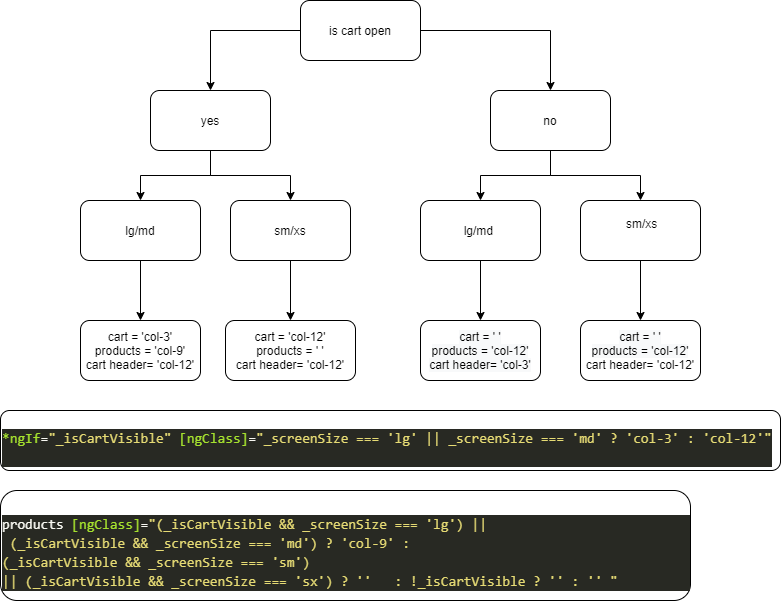

The diagram above was exported from draw.io. Its source (the exported page's mxGraphModel, read from the mxfile embedded in the PNG):
<mxGraphModel dx="782" dy="482" grid="1" gridSize="10" guides="1" tooltips="1" connect="1" arrows="1" fold="1" page="1" pageScale="1" pageWidth="827" pageHeight="1169" math="0" shadow="0">
  <root>
    <mxCell id="JtUDlKRl069PFbXsl1la-0" />
    <mxCell id="JtUDlKRl069PFbXsl1la-1" parent="JtUDlKRl069PFbXsl1la-0" />
    <mxCell id="JtUDlKRl069PFbXsl1la-2" value="" style="edgeStyle=orthogonalEdgeStyle;rounded=0;orthogonalLoop=1;jettySize=auto;html=1;" parent="JtUDlKRl069PFbXsl1la-1" source="JtUDlKRl069PFbXsl1la-4" target="JtUDlKRl069PFbXsl1la-7" edge="1">
      <mxGeometry relative="1" as="geometry" />
    </mxCell>
    <mxCell id="JtUDlKRl069PFbXsl1la-3" value="" style="edgeStyle=orthogonalEdgeStyle;rounded=0;orthogonalLoop=1;jettySize=auto;html=1;" parent="JtUDlKRl069PFbXsl1la-1" source="JtUDlKRl069PFbXsl1la-4" target="JtUDlKRl069PFbXsl1la-10" edge="1">
      <mxGeometry relative="1" as="geometry" />
    </mxCell>
    <mxCell id="JtUDlKRl069PFbXsl1la-4" value="is cart open" style="rounded=1;whiteSpace=wrap;html=1;" parent="JtUDlKRl069PFbXsl1la-1" vertex="1">
      <mxGeometry x="340" width="120" height="60" as="geometry" />
    </mxCell>
    <mxCell id="JtUDlKRl069PFbXsl1la-5" value="" style="edgeStyle=orthogonalEdgeStyle;rounded=0;orthogonalLoop=1;jettySize=auto;html=1;" parent="JtUDlKRl069PFbXsl1la-1" source="JtUDlKRl069PFbXsl1la-7" target="JtUDlKRl069PFbXsl1la-16" edge="1">
      <mxGeometry relative="1" as="geometry" />
    </mxCell>
    <mxCell id="e505ufaoQCtn8kuqjn0p-1" value="" style="edgeStyle=orthogonalEdgeStyle;rounded=0;orthogonalLoop=1;jettySize=auto;html=1;" edge="1" parent="JtUDlKRl069PFbXsl1la-1" source="JtUDlKRl069PFbXsl1la-7" target="e505ufaoQCtn8kuqjn0p-0">
      <mxGeometry relative="1" as="geometry" />
    </mxCell>
    <mxCell id="JtUDlKRl069PFbXsl1la-7" value="no" style="whiteSpace=wrap;html=1;rounded=1;" parent="JtUDlKRl069PFbXsl1la-1" vertex="1">
      <mxGeometry x="530" y="90" width="120" height="60" as="geometry" />
    </mxCell>
    <mxCell id="JtUDlKRl069PFbXsl1la-8" value="" style="edgeStyle=orthogonalEdgeStyle;rounded=0;orthogonalLoop=1;jettySize=auto;html=1;" parent="JtUDlKRl069PFbXsl1la-1" source="JtUDlKRl069PFbXsl1la-10" target="JtUDlKRl069PFbXsl1la-12" edge="1">
      <mxGeometry relative="1" as="geometry" />
    </mxCell>
    <mxCell id="JtUDlKRl069PFbXsl1la-9" value="" style="edgeStyle=orthogonalEdgeStyle;rounded=0;orthogonalLoop=1;jettySize=auto;html=1;" parent="JtUDlKRl069PFbXsl1la-1" source="JtUDlKRl069PFbXsl1la-10" target="JtUDlKRl069PFbXsl1la-14" edge="1">
      <mxGeometry relative="1" as="geometry" />
    </mxCell>
    <mxCell id="JtUDlKRl069PFbXsl1la-10" value="yes" style="whiteSpace=wrap;html=1;rounded=1;" parent="JtUDlKRl069PFbXsl1la-1" vertex="1">
      <mxGeometry x="190" y="90" width="120" height="60" as="geometry" />
    </mxCell>
    <mxCell id="JtUDlKRl069PFbXsl1la-11" value="" style="edgeStyle=orthogonalEdgeStyle;rounded=0;orthogonalLoop=1;jettySize=auto;html=1;" parent="JtUDlKRl069PFbXsl1la-1" source="JtUDlKRl069PFbXsl1la-12" target="JtUDlKRl069PFbXsl1la-19" edge="1">
      <mxGeometry relative="1" as="geometry" />
    </mxCell>
    <mxCell id="JtUDlKRl069PFbXsl1la-12" value="lg/md" style="whiteSpace=wrap;html=1;rounded=1;" parent="JtUDlKRl069PFbXsl1la-1" vertex="1">
      <mxGeometry x="120" y="200" width="120" height="60" as="geometry" />
    </mxCell>
    <mxCell id="JtUDlKRl069PFbXsl1la-13" value="" style="edgeStyle=orthogonalEdgeStyle;rounded=0;orthogonalLoop=1;jettySize=auto;html=1;" parent="JtUDlKRl069PFbXsl1la-1" source="JtUDlKRl069PFbXsl1la-14" target="JtUDlKRl069PFbXsl1la-20" edge="1">
      <mxGeometry relative="1" as="geometry" />
    </mxCell>
    <mxCell id="JtUDlKRl069PFbXsl1la-14" value="sm/xs" style="whiteSpace=wrap;html=1;rounded=1;" parent="JtUDlKRl069PFbXsl1la-1" vertex="1">
      <mxGeometry x="270" y="200" width="120" height="60" as="geometry" />
    </mxCell>
    <mxCell id="7xnj7kIGVtIPphs7_983-1" value="" style="edgeStyle=orthogonalEdgeStyle;rounded=0;orthogonalLoop=1;jettySize=auto;html=1;fontColor=#FFF2CC;" parent="JtUDlKRl069PFbXsl1la-1" source="JtUDlKRl069PFbXsl1la-16" target="7xnj7kIGVtIPphs7_983-0" edge="1">
      <mxGeometry relative="1" as="geometry" />
    </mxCell>
    <mxCell id="JtUDlKRl069PFbXsl1la-16" value="&amp;nbsp;sm/xs&lt;br&gt;&amp;nbsp;" style="whiteSpace=wrap;html=1;rounded=1;" parent="JtUDlKRl069PFbXsl1la-1" vertex="1">
      <mxGeometry x="620" y="200" width="120" height="60" as="geometry" />
    </mxCell>
    <mxCell id="JtUDlKRl069PFbXsl1la-19" value="cart = 'col-3'&lt;br&gt;products = 'col-9'&lt;br&gt;cart header= 'col-12'" style="whiteSpace=wrap;html=1;rounded=1;" parent="JtUDlKRl069PFbXsl1la-1" vertex="1">
      <mxGeometry x="120" y="320" width="120" height="60" as="geometry" />
    </mxCell>
    <mxCell id="JtUDlKRl069PFbXsl1la-20" value="cart = 'col-12'&lt;br&gt;products = ' '&lt;br&gt;cart header= 'col-12'" style="whiteSpace=wrap;html=1;rounded=1;" parent="JtUDlKRl069PFbXsl1la-1" vertex="1">
      <mxGeometry x="265" y="320" width="130" height="60" as="geometry" />
    </mxCell>
    <mxCell id="JtUDlKRl069PFbXsl1la-23" value="&lt;br&gt;&lt;div style=&quot;color: rgb(248 , 248 , 242) ; background-color: rgb(40 , 41 , 35) ; font-family: &amp;#34;consolas&amp;#34; , &amp;#34;courier new&amp;#34; , monospace ; font-weight: normal ; font-size: 14px ; line-height: 19px&quot;&gt;&lt;div&gt;&lt;span style=&quot;font-family: &amp;#34;consolas&amp;#34; , &amp;#34;courier new&amp;#34; , monospace ; color: rgb(166 , 226 , 46)&quot;&gt;*ngIf&lt;/span&gt;&lt;span style=&quot;font-family: &amp;#34;consolas&amp;#34; , &amp;#34;courier new&amp;#34; , monospace&quot;&gt;=&lt;/span&gt;&lt;span style=&quot;font-family: &amp;#34;consolas&amp;#34; , &amp;#34;courier new&amp;#34; , monospace ; color: rgb(230 , 219 , 116)&quot;&gt;&quot;_isCartVisible&quot;&lt;/span&gt;&amp;nbsp;&lt;span style=&quot;font-family: &amp;#34;consolas&amp;#34; , &amp;#34;courier new&amp;#34; , monospace ; color: rgb(166 , 226 , 46)&quot;&gt;[ngClass]&lt;/span&gt;&lt;span style=&quot;font-family: &amp;#34;consolas&amp;#34; , &amp;#34;courier new&amp;#34; , monospace&quot;&gt;=&lt;/span&gt;&lt;span style=&quot;font-family: &amp;#34;consolas&amp;#34; , &amp;#34;courier new&amp;#34; , monospace ; color: rgb(230 , 219 , 116)&quot;&gt;&quot;&lt;/span&gt;&lt;span style=&quot;color: rgb(230 , 219 , 116) ; font-family: &amp;#34;consolas&amp;#34; , &amp;#34;courier new&amp;#34; , monospace&quot;&gt;_screenSize&amp;nbsp;===&amp;nbsp;'lg'&amp;nbsp;||&amp;nbsp;_screenSize&amp;nbsp;===&amp;nbsp;'md'&amp;nbsp;?&amp;nbsp;'col-3'&amp;nbsp;:&amp;nbsp;'col-12'&lt;/span&gt;&lt;span style=&quot;color: rgb(230 , 219 , 116) ; font-family: &amp;#34;consolas&amp;#34; , &amp;#34;courier new&amp;#34; , monospace&quot;&gt;&quot;&lt;/span&gt;&lt;/div&gt;&lt;div&gt;&lt;br&gt;&lt;/div&gt;&lt;/div&gt;" style="rounded=1;whiteSpace=wrap;html=1;align=left;" parent="JtUDlKRl069PFbXsl1la-1" vertex="1">
      <mxGeometry x="40" y="410" width="780" height="60" as="geometry" />
    </mxCell>
    <mxCell id="7xnj7kIGVtIPphs7_983-0" value="&lt;span style=&quot;color: rgb(0 , 0 , 0) ; font-size: 12px ; font-style: normal ; font-weight: 400 ; letter-spacing: normal ; text-align: center ; text-indent: 0px ; text-transform: none ; word-spacing: 0px ; background-color: rgb(248 , 249 , 250) ; font-family: &amp;#34;helvetica&amp;#34;&quot;&gt;cart = ' '&lt;/span&gt;&lt;br style=&quot;color: rgb(0 , 0 , 0) ; font-size: 12px ; font-style: normal ; font-weight: 400 ; letter-spacing: normal ; text-align: center ; text-indent: 0px ; text-transform: none ; word-spacing: 0px ; background-color: rgb(248 , 249 , 250) ; font-family: &amp;#34;helvetica&amp;#34;&quot;&gt;&lt;span style=&quot;color: rgb(0 , 0 , 0) ; font-size: 12px ; font-style: normal ; font-weight: 400 ; letter-spacing: normal ; text-align: center ; text-indent: 0px ; text-transform: none ; word-spacing: 0px ; background-color: rgb(248 , 249 , 250) ; font-family: &amp;#34;helvetica&amp;#34;&quot;&gt;products = 'col-12'&lt;br&gt;&lt;/span&gt;cart header= 'col-12'" style="whiteSpace=wrap;html=1;rounded=1;" parent="JtUDlKRl069PFbXsl1la-1" vertex="1">
      <mxGeometry x="620" y="320" width="120" height="60" as="geometry" />
    </mxCell>
    <mxCell id="OEmRwiIDMY4So4WBkA8H-0" value="&lt;br&gt;&lt;div style=&quot;color: rgb(248 , 248 , 242) ; background-color: rgb(40 , 41 , 35) ; font-family: &amp;#34;consolas&amp;#34; , &amp;#34;courier new&amp;#34; , monospace ; font-weight: normal ; font-size: 14px ; line-height: 19px&quot;&gt;&lt;div&gt;products&amp;nbsp;&lt;span style=&quot;color: rgb(166 , 226 , 46)&quot;&gt;[ngClass]&lt;/span&gt;=&lt;span style=&quot;color: rgb(230 , 219 , 116)&quot;&gt;&quot;(_isCartVisible&amp;nbsp;&amp;amp;&amp;amp;&amp;nbsp;_screenSize&amp;nbsp;===&amp;nbsp;'lg')&amp;nbsp;||&lt;/span&gt;&lt;/div&gt;&lt;div&gt;&lt;span style=&quot;color: rgb(230 , 219 , 116)&quot;&gt;&amp;nbsp;(_isCartVisible&amp;nbsp;&amp;amp;&amp;amp;&amp;nbsp;_screenSize&amp;nbsp;===&amp;nbsp;'md')&amp;nbsp;?&amp;nbsp;'col-9'&amp;nbsp;:&amp;nbsp;&lt;/span&gt;&lt;/div&gt;&lt;div&gt;&lt;span style=&quot;color: rgb(230 , 219 , 116)&quot;&gt;(_isCartVisible&amp;nbsp;&amp;amp;&amp;amp;&amp;nbsp;_screenSize&amp;nbsp;===&amp;nbsp;'sm') ||&amp;nbsp;(_isCartVisible&amp;nbsp;&amp;amp;&amp;amp;&amp;nbsp;_screenSize&amp;nbsp;===&amp;nbsp;'sx')&amp;nbsp;?&amp;nbsp;''&amp;nbsp;&amp;nbsp;&amp;nbsp;:&amp;nbsp;!_isCartVisible&amp;nbsp;?&amp;nbsp;''&amp;nbsp;:&amp;nbsp;''&amp;nbsp;&quot;&lt;/span&gt;&lt;/div&gt;&lt;/div&gt;" style="rounded=1;whiteSpace=wrap;html=1;fontColor=#FFF2CC;align=left;" parent="JtUDlKRl069PFbXsl1la-1" vertex="1">
      <mxGeometry x="40" y="490" width="690" height="110" as="geometry" />
    </mxCell>
    <mxCell id="e505ufaoQCtn8kuqjn0p-3" value="" style="edgeStyle=orthogonalEdgeStyle;rounded=0;orthogonalLoop=1;jettySize=auto;html=1;" edge="1" parent="JtUDlKRl069PFbXsl1la-1" source="e505ufaoQCtn8kuqjn0p-0" target="e505ufaoQCtn8kuqjn0p-2">
      <mxGeometry relative="1" as="geometry" />
    </mxCell>
    <mxCell id="e505ufaoQCtn8kuqjn0p-0" value="&lt;span&gt;lg/md&amp;nbsp;&lt;/span&gt;" style="whiteSpace=wrap;html=1;rounded=1;" vertex="1" parent="JtUDlKRl069PFbXsl1la-1">
      <mxGeometry x="460" y="200" width="120" height="60" as="geometry" />
    </mxCell>
    <mxCell id="e505ufaoQCtn8kuqjn0p-2" value="&lt;span style=&quot;color: rgb(0 , 0 , 0) ; font-size: 12px ; font-style: normal ; font-weight: 400 ; letter-spacing: normal ; text-align: center ; text-indent: 0px ; text-transform: none ; word-spacing: 0px ; background-color: rgb(248 , 249 , 250) ; font-family: &amp;#34;helvetica&amp;#34;&quot;&gt;cart = ' '&lt;/span&gt;&lt;br style=&quot;color: rgb(0 , 0 , 0) ; font-size: 12px ; font-style: normal ; font-weight: 400 ; letter-spacing: normal ; text-align: center ; text-indent: 0px ; text-transform: none ; word-spacing: 0px ; background-color: rgb(248 , 249 , 250) ; font-family: &amp;#34;helvetica&amp;#34;&quot;&gt;&lt;span style=&quot;color: rgb(0 , 0 , 0) ; font-size: 12px ; font-style: normal ; font-weight: 400 ; letter-spacing: normal ; text-align: center ; text-indent: 0px ; text-transform: none ; word-spacing: 0px ; background-color: rgb(248 , 249 , 250) ; font-family: &amp;#34;helvetica&amp;#34;&quot;&gt;products = 'col-12'&lt;br&gt;&lt;/span&gt;&lt;span style=&quot;color: rgb(0 , 0 , 0) ; font-family: &amp;#34;helvetica&amp;#34; ; font-size: 12px ; font-style: normal ; font-weight: 400 ; letter-spacing: normal ; text-align: center ; text-indent: 0px ; text-transform: none ; word-spacing: 0px ; background-color: rgb(248 , 249 , 250) ; display: inline ; float: none&quot;&gt;cart header= 'col-3'&lt;/span&gt;" style="whiteSpace=wrap;html=1;rounded=1;" vertex="1" parent="JtUDlKRl069PFbXsl1la-1">
      <mxGeometry x="460" y="320" width="120" height="60" as="geometry" />
    </mxCell>
  </root>
</mxGraphModel>